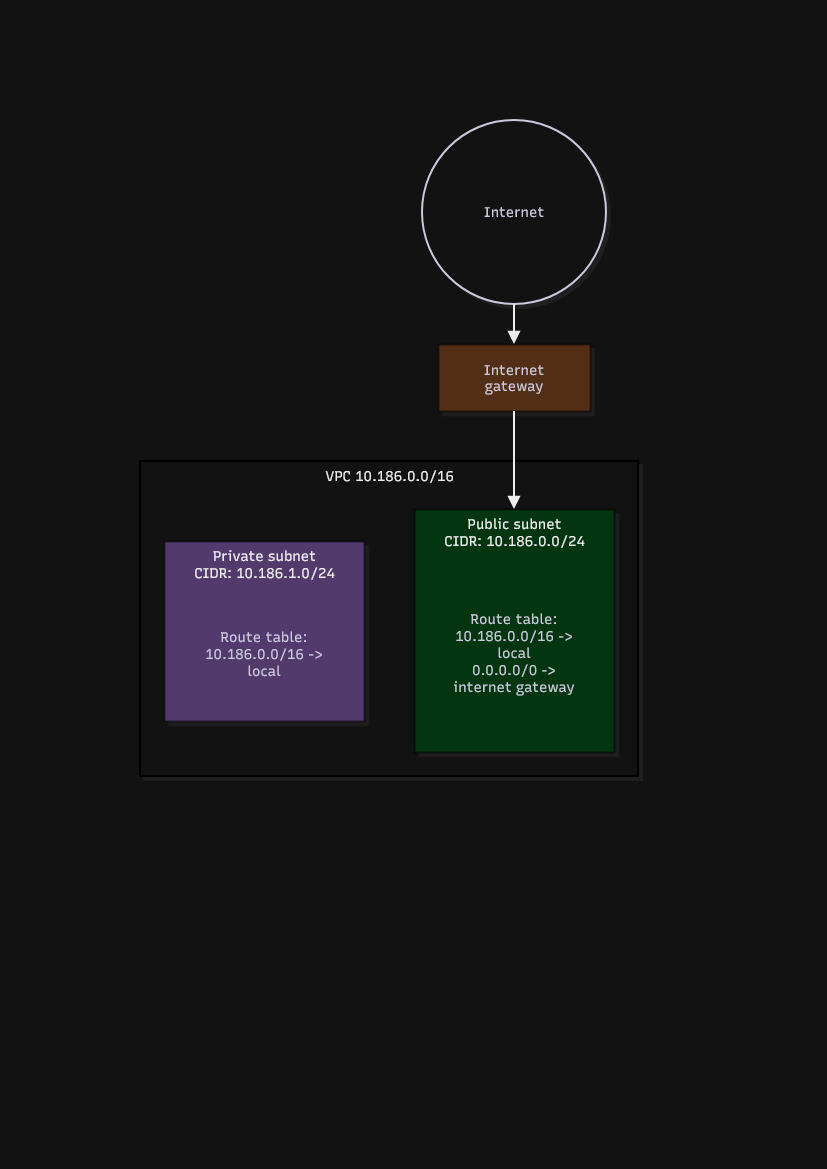

The diagram above was exported from draw.io. Its source (the exported page's mxGraphModel, read from the mxfile embedded in the PNG):
<mxGraphModel dx="2919" dy="1621" grid="1" gridSize="10" guides="1" tooltips="1" connect="1" arrows="1" fold="1" page="1" pageScale="1" pageWidth="827" pageHeight="1169" math="0" shadow="0">
  <root>
    <mxCell id="0" />
    <mxCell id="1" parent="0" />
    <UserObject label="" mermaidData="{&#10;  &quot;data&quot;: &quot;graph TD\n    Internet((Internet)) --&gt; IGW[Internet gateway]\n    IGW --&gt; Public\n\n    subgraph VPC [VPC 10.186.0.0/16]\n        direction LR\n        \n        subgraph Public [Public subnet&lt;br&gt;CIDR: 10.186.0.0/24]\n            PRT[\&quot;Route table:&lt;br&gt;10.186.0.0/16 -&gt; local&lt;br&gt;0.0.0.0/0 -&gt; internet gateway\&quot;]\n        end\n\n        subgraph Private [Private subnet&lt;br&gt;CIDR: 10.186.1.0/24]\n            PriRT[\&quot;Route table:&lt;br&gt;10.186.0.0/16 -&gt; local\&quot;]\n        end\n    end\n\n    %% Colors matching the reference diagram\n    style VPC fill:#ffffff,stroke:#333,stroke-width:2px,rx:10,ry:10\n    style Public fill:#bbf5cb,stroke:#333,stroke-width:1px,rx:10,ry:10\n    style Private fill:#d8bbf5,stroke:#333,stroke-width:1px,rx:10,ry:10\n    style IGW fill:#fbd0b4,stroke:#333,stroke-width:1px,rx:5,ry:5\n    style PRT fill:none,stroke:none\n    style PriRT fill:none,stroke:none&quot;,&#10;  &quot;config&quot;: null,&#10;  &quot;version&quot;: &quot;12&quot;&#10;}" id="7eQIPP-Y-CfB-Nkyg2TM-1">
      <mxCell connectable="0" parent="1" style="group;transparentBounds=1;editIcon=1;lockedGroup=0;groupPadding=10;" vertex="1">
        <mxGeometry as="geometry" />
      </mxCell>
    </UserObject>
    <UserObject label="VPC 10.186.0.0/16" mermaidId="n:VPC" mermaidBaseStyle="html=1;whiteSpace=nowrap;strokeWidth=2;verticalAlign=top;fillColor=default;strokeColor=#333;fontColor=#000000;fontFamily=Recursive;fontSize=14;shadow=1;shadowColor=#000000;shadowOffsetX=4;shadowOffsetY=4;shadowBlur=0;shadowOpacity=6;" mermaidBaseValue="VPC 10.186.0.0/16" id="7eQIPP-Y-CfB-Nkyg2TM-2">
      <mxCell parent="7eQIPP-Y-CfB-Nkyg2TM-1" style="html=1;whiteSpace=nowrap;strokeWidth=2;verticalAlign=top;fillColor=default;strokeColor=#333;fontColor=#000000;fontFamily=Recursive;fontSize=14;shadow=1;shadowColor=#000000;shadowOffsetX=4;shadowOffsetY=4;shadowBlur=0;shadowOpacity=6;fontSource=https%3A%2F%2Ffonts.googleapis.com%2Fcss%3Ffamily%3DRecursive;" vertex="1">
        <mxGeometry height="315" width="498" x="140" y="461" as="geometry" />
      </mxCell>
    </UserObject>
    <UserObject label="Private subnet&#10;CIDR: 10.186.1.0/24" mermaidId="n:Private" mermaidBaseStyle="html=1;whiteSpace=nowrap;strokeWidth=1;verticalAlign=top;fillColor=#d8bbf5;strokeColor=#333;fontColor=#000000;fontFamily=Recursive;fontSize=14;shadow=1;shadowColor=#000000;shadowOffsetX=4;shadowOffsetY=4;shadowBlur=0;shadowOpacity=6;" mermaidBaseValue="Private subnet&#10;CIDR: 10.186.1.0/24" id="7eQIPP-Y-CfB-Nkyg2TM-3">
      <mxCell parent="7eQIPP-Y-CfB-Nkyg2TM-2" style="html=1;whiteSpace=nowrap;strokeWidth=1;verticalAlign=top;fillColor=#d8bbf5;strokeColor=#333;fontColor=#000000;fontFamily=Recursive;fontSize=14;shadow=1;shadowColor=#000000;shadowOffsetX=4;shadowOffsetY=4;shadowBlur=0;shadowOpacity=6;fontSource=https%3A%2F%2Ffonts.googleapis.com%2Fcss%3Ffamily%3DRecursive;" vertex="1">
        <mxGeometry height="180" width="200" x="24" y="80" as="geometry" />
      </mxCell>
    </UserObject>
    <UserObject label="Route table:&#10;10.186.0.0/16 -&gt; local" mermaidId="n:PriRT" mermaidBaseStyle="html=1;whiteSpace=wrap;strokeWidth=2;fillColor=none;strokeColor=none;fontColor=#28253D;fontFamily=Recursive;fontSize=14;shadow=1;shadowColor=#000000;shadowOffsetX=4;shadowOffsetY=4;shadowBlur=0;shadowOpacity=6;" mermaidBaseValue="Route table:&#10;10.186.0.0/16 -&gt; local" id="7eQIPP-Y-CfB-Nkyg2TM-4">
      <mxCell parent="7eQIPP-Y-CfB-Nkyg2TM-3" style="html=1;whiteSpace=wrap;strokeWidth=2;fillColor=none;strokeColor=none;fontColor=#28253D;fontFamily=Recursive;fontSize=14;shadow=1;shadowColor=#000000;shadowOffsetX=4;shadowOffsetY=4;shadowBlur=0;shadowOpacity=6;labelWidth=120;fontSource=https%3A%2F%2Ffonts.googleapis.com%2Fcss%3Ffamily%3DRecursive;" vertex="1">
        <mxGeometry height="87" width="152" x="24" y="69" as="geometry" />
      </mxCell>
    </UserObject>
    <UserObject label="Public subnet&#10;CIDR: 10.186.0.0/24" mermaidId="n:Public" mermaidBaseStyle="html=1;whiteSpace=nowrap;strokeWidth=1;verticalAlign=top;fillColor=#bbf5cb;strokeColor=#333;fontColor=#000000;fontFamily=Recursive;fontSize=14;shadow=1;shadowColor=#000000;shadowOffsetX=4;shadowOffsetY=4;shadowBlur=0;shadowOpacity=6;" mermaidBaseValue="Public subnet&#10;CIDR: 10.186.0.0/24" id="7eQIPP-Y-CfB-Nkyg2TM-5">
      <mxCell parent="7eQIPP-Y-CfB-Nkyg2TM-2" style="html=1;whiteSpace=nowrap;strokeWidth=1;verticalAlign=top;fillColor=#bbf5cb;strokeColor=#333;fontColor=#000000;fontFamily=Recursive;fontSize=14;shadow=1;shadowColor=#000000;shadowOffsetX=4;shadowOffsetY=4;shadowBlur=0;shadowOpacity=6;fontSource=https%3A%2F%2Ffonts.googleapis.com%2Fcss%3Ffamily%3DRecursive;" vertex="1">
        <mxGeometry height="243" width="200" x="274" y="48" as="geometry" />
      </mxCell>
    </UserObject>
    <UserObject label="Route table:&#10;10.186.0.0/16 -&gt; local&#10;0.0.0.0/0 -&gt; internet gateway" mermaidId="n:PRT" mermaidBaseStyle="html=1;whiteSpace=wrap;strokeWidth=2;fillColor=none;strokeColor=none;fontColor=#28253D;fontFamily=Recursive;fontSize=14;shadow=1;shadowColor=#000000;shadowOffsetX=4;shadowOffsetY=4;shadowBlur=0;shadowOpacity=6;" mermaidBaseValue="Route table:&#10;10.186.0.0/16 -&gt; local&#10;0.0.0.0/0 -&gt; internet gateway" id="7eQIPP-Y-CfB-Nkyg2TM-6">
      <mxCell parent="7eQIPP-Y-CfB-Nkyg2TM-5" style="html=1;whiteSpace=wrap;strokeWidth=2;fillColor=none;strokeColor=none;fontColor=#28253D;fontFamily=Recursive;fontSize=14;shadow=1;shadowColor=#000000;shadowOffsetX=4;shadowOffsetY=4;shadowBlur=0;shadowOpacity=6;labelWidth=120;fontSource=https%3A%2F%2Ffonts.googleapis.com%2Fcss%3Ffamily%3DRecursive;" vertex="1">
        <mxGeometry height="150" width="152" x="24" y="69" as="geometry" />
      </mxCell>
    </UserObject>
    <UserObject label="Internet" mermaidId="n:Internet" mermaidBaseStyle="ellipse;html=1;aspect=fixed;strokeWidth=2;whiteSpace=wrap;fillColor=#ffffff;strokeColor=#28253D;fontColor=#28253D;fontFamily=Recursive;fontSize=14;shadow=1;shadowColor=#000000;shadowOffsetX=4;shadowOffsetY=4;shadowBlur=0;shadowOpacity=6;" mermaidBaseValue="Internet" id="7eQIPP-Y-CfB-Nkyg2TM-7">
      <mxCell parent="7eQIPP-Y-CfB-Nkyg2TM-1" style="ellipse;html=1;aspect=fixed;strokeWidth=2;whiteSpace=wrap;fillColor=#ffffff;strokeColor=#28253D;fontColor=#28253D;fontFamily=Recursive;fontSize=14;shadow=1;shadowColor=#000000;shadowOffsetX=4;shadowOffsetY=4;shadowBlur=0;shadowOpacity=6;fontSource=https%3A%2F%2Ffonts.googleapis.com%2Fcss%3Ffamily%3DRecursive;" vertex="1">
        <mxGeometry height="184" width="184" x="422" y="120" as="geometry" />
      </mxCell>
    </UserObject>
    <UserObject label="Internet gateway" mermaidId="n:IGW" mermaidBaseStyle="html=1;whiteSpace=wrap;strokeWidth=1;fillColor=#fbd0b4;strokeColor=#333;fontColor=#28253D;fontFamily=Recursive;fontSize=14;shadow=1;shadowColor=#000000;shadowOffsetX=4;shadowOffsetY=4;shadowBlur=0;shadowOpacity=6;" mermaidBaseValue="Internet gateway" id="7eQIPP-Y-CfB-Nkyg2TM-8">
      <mxCell parent="7eQIPP-Y-CfB-Nkyg2TM-1" style="html=1;whiteSpace=wrap;strokeWidth=1;fillColor=#fbd0b4;strokeColor=#333;fontColor=#28253D;fontFamily=Recursive;fontSize=14;shadow=1;shadowColor=#000000;shadowOffsetX=4;shadowOffsetY=4;shadowBlur=0;shadowOpacity=6;labelWidth=120;fontSource=https%3A%2F%2Ffonts.googleapis.com%2Fcss%3Ffamily%3DRecursive;" vertex="1">
        <mxGeometry height="67" width="152" x="438" y="344" as="geometry" />
      </mxCell>
    </UserObject>
    <UserObject label="" mermaidId="e:Internet-&gt;IGW#0" mermaidBaseStyle="edgeStyle=orthogonalEdgeStyle;rounded=1;curved=0;startArrow=none;endArrow=block;endSize=8;jumpStyle=arc;jumpSize=12;strokeColor=#000000;exitX=0.5;exitY=1;entryX=0.5;entryY=0;strokeWidth=2;targetPerimeterSpacing=4;" mermaidBaseValue="" id="7eQIPP-Y-CfB-Nkyg2TM-9">
      <mxCell edge="1" parent="7eQIPP-Y-CfB-Nkyg2TM-1" source="7eQIPP-Y-CfB-Nkyg2TM-7" style="edgeStyle=orthogonalEdgeStyle;rounded=1;curved=0;startArrow=none;endArrow=block;endSize=8;jumpStyle=arc;jumpSize=12;strokeColor=#000000;exitX=0.5;exitY=1;entryX=0.5;entryY=0;strokeWidth=2;targetPerimeterSpacing=4;" target="7eQIPP-Y-CfB-Nkyg2TM-8">
        <mxGeometry relative="1" as="geometry">
          <Array as="points" />
        </mxGeometry>
      </mxCell>
    </UserObject>
    <UserObject label="" mermaidId="e:IGW-&gt;Public#0" mermaidBaseStyle="edgeStyle=orthogonalEdgeStyle;rounded=1;curved=0;startArrow=none;endArrow=block;endSize=8;jumpStyle=arc;jumpSize=12;strokeColor=#000000;exitX=0.5;exitY=0.99;entryX=0.5;entryY=0;strokeWidth=2;targetPerimeterSpacing=4;" mermaidBaseValue="" id="7eQIPP-Y-CfB-Nkyg2TM-10">
      <mxCell edge="1" parent="7eQIPP-Y-CfB-Nkyg2TM-1" source="7eQIPP-Y-CfB-Nkyg2TM-8" style="edgeStyle=orthogonalEdgeStyle;rounded=1;curved=0;startArrow=none;endArrow=block;endSize=8;jumpStyle=arc;jumpSize=12;strokeColor=#000000;exitX=0.5;exitY=0.99;entryX=0.5;entryY=0;strokeWidth=2;targetPerimeterSpacing=4;" target="7eQIPP-Y-CfB-Nkyg2TM-5">
        <mxGeometry relative="1" as="geometry">
          <Array as="points" />
        </mxGeometry>
      </mxCell>
    </UserObject>
  </root>
</mxGraphModel>